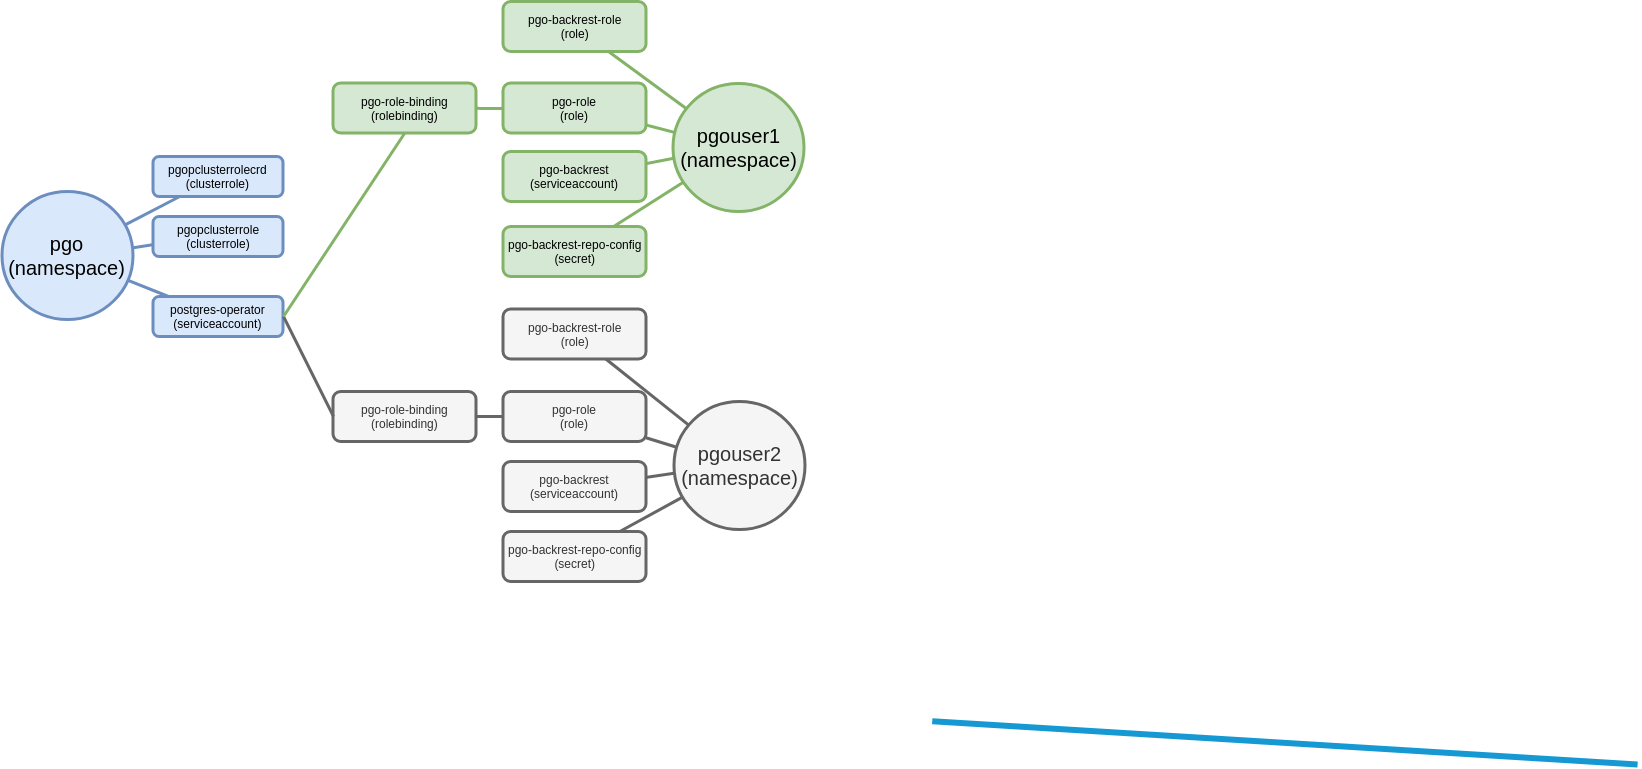

The diagram above was exported from draw.io. Its source (the exported page's mxGraphModel, read from the mxfile embedded in the PNG):
<mxGraphModel dx="746" dy="691" grid="1" gridSize="10" guides="1" tooltips="1" connect="1" arrows="1" fold="1" page="1" pageScale="1" pageWidth="1169" pageHeight="827" background="#ffffff" math="0" shadow="0">
  <root>
    <mxCell id="0" />
    <mxCell id="1" parent="0" />
    <mxCell id="1350" value="pgo&lt;br&gt;(namespace)&lt;br&gt;" style="ellipse;whiteSpace=wrap;html=1;shadow=0;fontFamily=Helvetica;fontSize=20;align=center;strokeWidth=3;fillColor=#dae8fc;strokeColor=#6c8ebf;" parent="1" vertex="1">
      <mxGeometry x="300" y="290" width="131" height="128" as="geometry" />
    </mxCell>
    <mxCell id="1351" value="pgouser2&lt;br&gt;(namespace)&lt;br&gt;" style="ellipse;whiteSpace=wrap;html=1;shadow=0;fontFamily=Helvetica;fontSize=20;fontColor=#333333;align=center;strokeWidth=3;fillColor=#f5f5f5;strokeColor=#666666;" parent="1" vertex="1">
      <mxGeometry x="972.5" y="500" width="131" height="128" as="geometry" />
    </mxCell>
    <mxCell id="1357" value="pgo-backrest&lt;br&gt;(serviceaccount)&lt;br&gt;" style="rounded=1;fillColor=#f5f5f5;strokeColor=#666666;strokeWidth=3;shadow=0;html=1;fontColor=#333333;" parent="1" vertex="1">
      <mxGeometry x="801.5" y="560" width="143" height="50" as="geometry" />
    </mxCell>
    <mxCell id="1362" style="endArrow=none;strokeWidth=6;strokeColor=#1699D3;html=1;" parent="1" edge="1">
      <mxGeometry relative="1" as="geometry">
        <mxPoint x="1230.7518656457944" y="819.6813632713518" as="sourcePoint" />
        <mxPoint x="1936.1081778348635" y="862.8986616737302" as="targetPoint" />
      </mxGeometry>
    </mxCell>
    <mxCell id="1374" value="pgopclusterrolecrd&lt;br&gt;(clusterrole)&lt;br&gt;" style="rounded=1;fillColor=#dae8fc;strokeColor=#6c8ebf;strokeWidth=3;shadow=0;html=1;" parent="1" vertex="1">
      <mxGeometry x="451.5" y="255" width="130" height="40" as="geometry" />
    </mxCell>
    <mxCell id="1375" value="pgopclusterrole&lt;br&gt;(clusterrole)&lt;br&gt;" style="rounded=1;fillColor=#dae8fc;strokeColor=#6c8ebf;strokeWidth=3;shadow=0;html=1;" parent="1" vertex="1">
      <mxGeometry x="451.5" y="315" width="130" height="40" as="geometry" />
    </mxCell>
    <mxCell id="1376" value="postgres-operator&lt;br&gt;(serviceaccount)&lt;br&gt;" style="rounded=1;fillColor=#dae8fc;strokeColor=#6c8ebf;strokeWidth=3;shadow=0;html=1;" parent="1" vertex="1">
      <mxGeometry x="451.5" y="395" width="130" height="40" as="geometry" />
    </mxCell>
    <mxCell id="1377" value="" style="edgeStyle=none;endArrow=none;strokeWidth=3;strokeColor=#6c8ebf;html=1;fillColor=#dae8fc;" parent="1" source="1350" target="1376" edge="1">
      <mxGeometry x="-433.5" y="105" width="100" height="100" as="geometry">
        <mxPoint x="-433.5" y="205" as="sourcePoint" />
        <mxPoint x="-333.5" y="105" as="targetPoint" />
      </mxGeometry>
    </mxCell>
    <mxCell id="1386" value="" style="edgeStyle=none;endArrow=none;strokeWidth=3;strokeColor=#6c8ebf;html=1;fillColor=#dae8fc;" parent="1" source="1350" target="1374" edge="1">
      <mxGeometry x="-433.5" y="105" width="100" height="100" as="geometry">
        <mxPoint x="-433.5" y="205" as="sourcePoint" />
        <mxPoint x="-333.5" y="105" as="targetPoint" />
      </mxGeometry>
    </mxCell>
    <mxCell id="1387" value="" style="edgeStyle=none;endArrow=none;strokeWidth=3;strokeColor=#6c8ebf;html=1;fillColor=#dae8fc;" parent="1" source="1350" target="1375" edge="1">
      <mxGeometry x="-433.5" y="105" width="100" height="100" as="geometry">
        <mxPoint x="-433.5" y="205" as="sourcePoint" />
        <mxPoint x="-333.5" y="105" as="targetPoint" />
      </mxGeometry>
    </mxCell>
    <mxCell id="1388" value="pgo-backrest-repo-config&lt;br&gt;(secret)&lt;br&gt;" style="rounded=1;fillColor=#f5f5f5;strokeColor=#666666;strokeWidth=3;shadow=0;html=1;fontColor=#333333;" parent="1" vertex="1">
      <mxGeometry x="801.5" y="630" width="143" height="50" as="geometry" />
    </mxCell>
    <mxCell id="1389" value="pgo-role&lt;br&gt;(role)&lt;br&gt;" style="rounded=1;fillColor=#f5f5f5;strokeColor=#666666;strokeWidth=3;shadow=0;html=1;fontColor=#333333;" parent="1" vertex="1">
      <mxGeometry x="801.5" y="490" width="143" height="50" as="geometry" />
    </mxCell>
    <mxCell id="14z0T_YdZSK_l292qqeb-1543" value="pgo-role-binding&lt;br&gt;(rolebinding)&lt;br&gt;" style="rounded=1;fillColor=#f5f5f5;strokeColor=#666666;strokeWidth=3;shadow=0;html=1;fontColor=#333333;" vertex="1" parent="1">
      <mxGeometry x="631.5" y="490" width="143" height="50" as="geometry" />
    </mxCell>
    <mxCell id="1390" value="pgo-backrest-role&lt;br&gt;(role)&lt;br&gt;" style="rounded=1;fillColor=#f5f5f5;strokeColor=#666666;strokeWidth=3;shadow=0;html=1;fontColor=#333333;" parent="1" vertex="1">
      <mxGeometry x="801.5" y="407.5" width="143" height="50" as="geometry" />
    </mxCell>
    <mxCell id="1399" value="" style="edgeStyle=none;endArrow=none;strokeWidth=3;strokeColor=#666666;html=1;fillColor=#f5f5f5;" parent="1" source="1351" target="1357" edge="1">
      <mxGeometry x="-150" y="231.5" width="100" height="100" as="geometry">
        <mxPoint x="-150" y="331.5" as="sourcePoint" />
        <mxPoint x="-50" y="231.5" as="targetPoint" />
      </mxGeometry>
    </mxCell>
    <mxCell id="1400" value="" style="edgeStyle=none;endArrow=none;strokeWidth=3;strokeColor=#666666;html=1;fillColor=#f5f5f5;" parent="1" source="1351" target="1388" edge="1">
      <mxGeometry x="-150" y="231.5" width="100" height="100" as="geometry">
        <mxPoint x="-150" y="331.5" as="sourcePoint" />
        <mxPoint x="-50" y="231.5" as="targetPoint" />
      </mxGeometry>
    </mxCell>
    <mxCell id="1401" value="" style="edgeStyle=none;endArrow=none;strokeWidth=3;strokeColor=#666666;html=1;fillColor=#f5f5f5;" parent="1" source="1351" target="1389" edge="1">
      <mxGeometry x="-150" y="231.5" width="100" height="100" as="geometry">
        <mxPoint x="-150" y="331.5" as="sourcePoint" />
        <mxPoint x="-50" y="231.5" as="targetPoint" />
      </mxGeometry>
    </mxCell>
    <mxCell id="1402" value="" style="edgeStyle=none;endArrow=none;strokeWidth=3;strokeColor=#666666;html=1;fillColor=#f5f5f5;" parent="1" source="1351" target="1390" edge="1">
      <mxGeometry x="-150" y="231.5" width="100" height="100" as="geometry">
        <mxPoint x="-150" y="331.5" as="sourcePoint" />
        <mxPoint x="-50" y="231.5" as="targetPoint" />
      </mxGeometry>
    </mxCell>
    <mxCell id="14z0T_YdZSK_l292qqeb-1545" value="" style="edgeStyle=none;endArrow=none;strokeWidth=3;strokeColor=#666666;html=1;entryX=1;entryY=0.5;entryDx=0;entryDy=0;exitX=0;exitY=0.5;exitDx=0;exitDy=0;fillColor=#f5f5f5;" edge="1" parent="1" source="1389" target="14z0T_YdZSK_l292qqeb-1543">
      <mxGeometry x="-140" y="241.5" width="100" height="100" as="geometry">
        <mxPoint x="960.0748596673295" y="518.5037429833665" as="sourcePoint" />
        <mxPoint x="796.5" y="515" as="targetPoint" />
      </mxGeometry>
    </mxCell>
    <mxCell id="14z0T_YdZSK_l292qqeb-1546" value="" style="edgeStyle=none;endArrow=none;strokeWidth=3;strokeColor=#666666;html=1;entryX=1;entryY=0.5;entryDx=0;entryDy=0;exitX=0;exitY=0.5;exitDx=0;exitDy=0;fillColor=#f5f5f5;" edge="1" parent="1" source="14z0T_YdZSK_l292qqeb-1543" target="1376">
      <mxGeometry x="-151.5" y="251.5" width="100" height="100" as="geometry">
        <mxPoint x="739" y="512" as="sourcePoint" />
        <mxPoint x="659" y="512" as="targetPoint" />
      </mxGeometry>
    </mxCell>
    <mxCell id="14z0T_YdZSK_l292qqeb-1547" value="pgouser1&lt;br&gt;(namespace)&lt;br&gt;" style="ellipse;whiteSpace=wrap;html=1;shadow=0;fontFamily=Helvetica;fontSize=20;align=center;strokeWidth=3;fillColor=#d5e8d4;strokeColor=#82b366;" vertex="1" parent="1">
      <mxGeometry x="971.5" y="181.5" width="131" height="128" as="geometry" />
    </mxCell>
    <mxCell id="14z0T_YdZSK_l292qqeb-1548" value="pgo-backrest&lt;br&gt;(serviceaccount)&lt;br&gt;" style="rounded=1;fillColor=#d5e8d4;strokeColor=#82b366;strokeWidth=3;shadow=0;html=1;" vertex="1" parent="1">
      <mxGeometry x="801.5" y="250" width="143" height="50" as="geometry" />
    </mxCell>
    <mxCell id="14z0T_YdZSK_l292qqeb-1549" value="pgo-backrest-repo-config&lt;br&gt;(secret)&lt;br&gt;" style="rounded=1;fillColor=#d5e8d4;strokeColor=#82b366;strokeWidth=3;shadow=0;html=1;" vertex="1" parent="1">
      <mxGeometry x="801.5" y="325" width="143" height="50" as="geometry" />
    </mxCell>
    <mxCell id="14z0T_YdZSK_l292qqeb-1550" value="pgo-role&lt;br&gt;(role)&lt;br&gt;" style="rounded=1;fillColor=#d5e8d4;strokeColor=#82b366;strokeWidth=3;shadow=0;html=1;" vertex="1" parent="1">
      <mxGeometry x="801.5" y="181.5" width="143" height="50" as="geometry" />
    </mxCell>
    <mxCell id="14z0T_YdZSK_l292qqeb-1551" value="pgo-role-binding&lt;br&gt;(rolebinding)&lt;br&gt;" style="rounded=1;fillColor=#d5e8d4;strokeColor=#82b366;strokeWidth=3;shadow=0;html=1;" vertex="1" parent="1">
      <mxGeometry x="631.5" y="181.5" width="143" height="50" as="geometry" />
    </mxCell>
    <mxCell id="14z0T_YdZSK_l292qqeb-1552" value="pgo-backrest-role&lt;br&gt;(role)&lt;br&gt;" style="rounded=1;fillColor=#d5e8d4;strokeColor=#82b366;strokeWidth=3;shadow=0;html=1;" vertex="1" parent="1">
      <mxGeometry x="801.5" y="100" width="143" height="50" as="geometry" />
    </mxCell>
    <mxCell id="14z0T_YdZSK_l292qqeb-1553" value="" style="edgeStyle=none;endArrow=none;strokeWidth=3;strokeColor=#82b366;html=1;fillColor=#d5e8d4;" edge="1" source="14z0T_YdZSK_l292qqeb-1547" target="14z0T_YdZSK_l292qqeb-1548" parent="1">
      <mxGeometry x="-108.5" y="-78.5" width="100" height="100" as="geometry">
        <mxPoint x="-108.5" y="21.5" as="sourcePoint" />
        <mxPoint x="-8.5" y="-78.5" as="targetPoint" />
      </mxGeometry>
    </mxCell>
    <mxCell id="14z0T_YdZSK_l292qqeb-1554" value="" style="edgeStyle=none;endArrow=none;strokeWidth=3;strokeColor=#82b366;html=1;fillColor=#d5e8d4;" edge="1" source="14z0T_YdZSK_l292qqeb-1547" target="14z0T_YdZSK_l292qqeb-1549" parent="1">
      <mxGeometry x="-108.5" y="-78.5" width="100" height="100" as="geometry">
        <mxPoint x="-108.5" y="21.5" as="sourcePoint" />
        <mxPoint x="-8.5" y="-78.5" as="targetPoint" />
      </mxGeometry>
    </mxCell>
    <mxCell id="14z0T_YdZSK_l292qqeb-1555" value="" style="edgeStyle=none;endArrow=none;strokeWidth=3;strokeColor=#82b366;html=1;fillColor=#d5e8d4;" edge="1" source="14z0T_YdZSK_l292qqeb-1547" target="14z0T_YdZSK_l292qqeb-1550" parent="1">
      <mxGeometry x="-108.5" y="-78.5" width="100" height="100" as="geometry">
        <mxPoint x="-108.5" y="21.5" as="sourcePoint" />
        <mxPoint x="-8.5" y="-78.5" as="targetPoint" />
      </mxGeometry>
    </mxCell>
    <mxCell id="14z0T_YdZSK_l292qqeb-1556" value="" style="edgeStyle=none;endArrow=none;strokeWidth=3;strokeColor=#82b366;html=1;fillColor=#d5e8d4;" edge="1" source="14z0T_YdZSK_l292qqeb-1547" target="14z0T_YdZSK_l292qqeb-1552" parent="1">
      <mxGeometry x="-108.5" y="-78.5" width="100" height="100" as="geometry">
        <mxPoint x="-108.5" y="21.5" as="sourcePoint" />
        <mxPoint x="-8.5" y="-78.5" as="targetPoint" />
      </mxGeometry>
    </mxCell>
    <mxCell id="14z0T_YdZSK_l292qqeb-1557" value="" style="edgeStyle=none;endArrow=none;strokeWidth=3;strokeColor=#82b366;html=1;exitX=0;exitY=0.5;exitDx=0;exitDy=0;fillColor=#d5e8d4;" edge="1" source="14z0T_YdZSK_l292qqeb-1550" target="14z0T_YdZSK_l292qqeb-1551" parent="1">
      <mxGeometry x="-98.5" y="-68.5" width="100" height="100" as="geometry">
        <mxPoint x="1001.5748596673295" y="208.50374298336646" as="sourcePoint" />
        <mxPoint x="796.5" y="207" as="targetPoint" />
      </mxGeometry>
    </mxCell>
    <mxCell id="14z0T_YdZSK_l292qqeb-1558" value="" style="edgeStyle=none;endArrow=none;strokeWidth=3;strokeColor=#82b366;html=1;fillColor=#d5e8d4;exitX=0.5;exitY=1;exitDx=0;exitDy=0;entryX=1;entryY=0.5;entryDx=0;entryDy=0;" edge="1" parent="1" source="14z0T_YdZSK_l292qqeb-1551" target="1376">
      <mxGeometry x="-644.5" y="291.5" width="100" height="100" as="geometry">
        <mxPoint x="515.5" y="511.5" as="sourcePoint" />
        <mxPoint x="515.5" y="430" as="targetPoint" />
      </mxGeometry>
    </mxCell>
  </root>
</mxGraphModel>